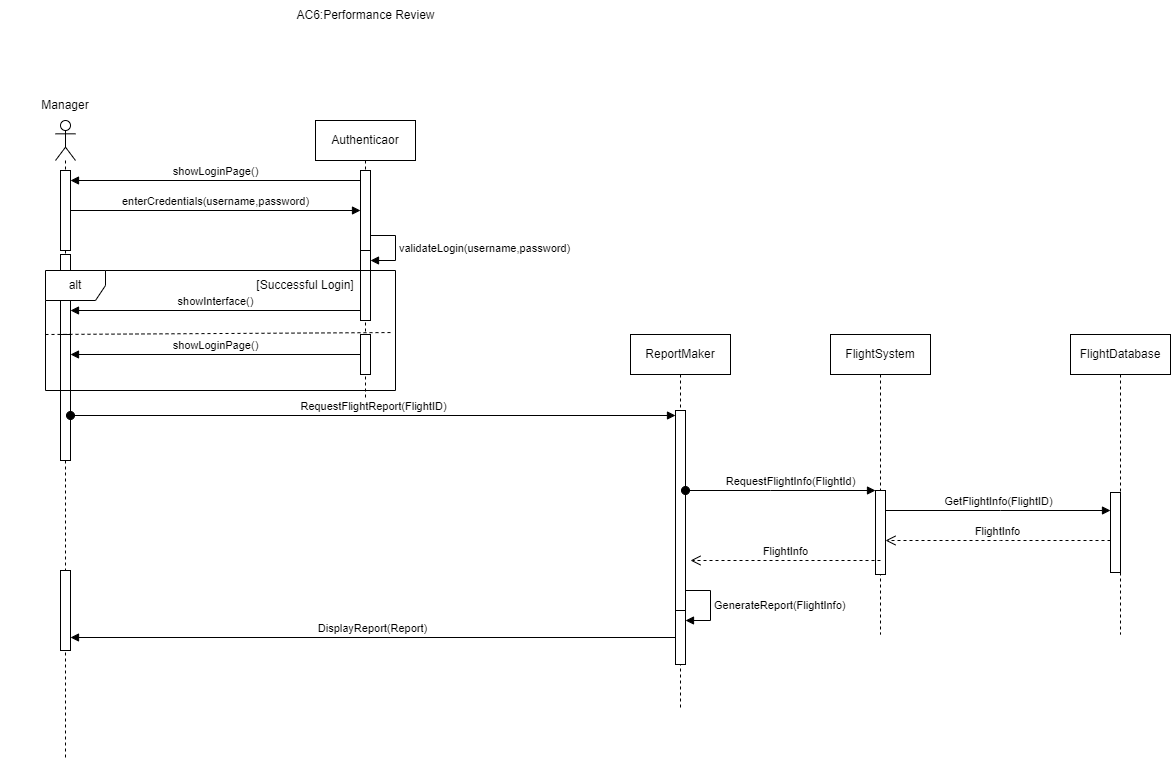

The diagram above was exported from draw.io. Its source (the exported page's mxGraphModel, read from the mxfile embedded in the PNG):
<mxGraphModel dx="1434" dy="772" grid="1" gridSize="10" guides="1" tooltips="1" connect="1" arrows="1" fold="1" page="1" pageScale="1" pageWidth="850" pageHeight="1100" math="0" shadow="0">
  <root>
    <mxCell id="0" />
    <mxCell id="1" parent="0" />
    <mxCell id="IHqRIaruEt53ZUXL7vur-1" value="" style="shape=umlLifeline;perimeter=lifelinePerimeter;whiteSpace=wrap;html=1;container=1;dropTarget=0;collapsible=0;recursiveResize=0;outlineConnect=0;portConstraint=eastwest;newEdgeStyle={&quot;curved&quot;:0,&quot;rounded&quot;:0};participant=umlActor;" vertex="1" parent="1">
      <mxGeometry x="345" y="250" width="20" height="640" as="geometry" />
    </mxCell>
    <mxCell id="IHqRIaruEt53ZUXL7vur-2" value="" style="html=1;points=[[0,0,0,0,5],[0,1,0,0,-5],[1,0,0,0,5],[1,1,0,0,-5]];perimeter=orthogonalPerimeter;outlineConnect=0;targetShapes=umlLifeline;portConstraint=eastwest;newEdgeStyle={&quot;curved&quot;:0,&quot;rounded&quot;:0};" vertex="1" parent="IHqRIaruEt53ZUXL7vur-1">
      <mxGeometry x="5" y="50" width="10" height="80" as="geometry" />
    </mxCell>
    <mxCell id="IHqRIaruEt53ZUXL7vur-3" value="" style="html=1;points=[[0,0,0,0,5],[0,1,0,0,-5],[1,0,0,0,5],[1,1,0,0,-5]];perimeter=orthogonalPerimeter;outlineConnect=0;targetShapes=umlLifeline;portConstraint=eastwest;newEdgeStyle={&quot;curved&quot;:0,&quot;rounded&quot;:0};" vertex="1" parent="IHqRIaruEt53ZUXL7vur-1">
      <mxGeometry x="5" y="134" width="10" height="80" as="geometry" />
    </mxCell>
    <mxCell id="IHqRIaruEt53ZUXL7vur-4" value="" style="html=1;points=[[0,0,0,0,5],[0,1,0,0,-5],[1,0,0,0,5],[1,1,0,0,-5]];perimeter=orthogonalPerimeter;outlineConnect=0;targetShapes=umlLifeline;portConstraint=eastwest;newEdgeStyle={&quot;curved&quot;:0,&quot;rounded&quot;:0};" vertex="1" parent="IHqRIaruEt53ZUXL7vur-1">
      <mxGeometry x="5" y="214" width="10" height="126" as="geometry" />
    </mxCell>
    <mxCell id="IHqRIaruEt53ZUXL7vur-38" value="" style="html=1;points=[[0,0,0,0,5],[0,1,0,0,-5],[1,0,0,0,5],[1,1,0,0,-5]];perimeter=orthogonalPerimeter;outlineConnect=0;targetShapes=umlLifeline;portConstraint=eastwest;newEdgeStyle={&quot;curved&quot;:0,&quot;rounded&quot;:0};" vertex="1" parent="IHqRIaruEt53ZUXL7vur-1">
      <mxGeometry x="5" y="450" width="10" height="80" as="geometry" />
    </mxCell>
    <mxCell id="IHqRIaruEt53ZUXL7vur-5" value="Authenticaor" style="shape=umlLifeline;perimeter=lifelinePerimeter;whiteSpace=wrap;html=1;container=1;dropTarget=0;collapsible=0;recursiveResize=0;outlineConnect=0;portConstraint=eastwest;newEdgeStyle={&quot;curved&quot;:0,&quot;rounded&quot;:0};" vertex="1" parent="1">
      <mxGeometry x="605" y="250" width="100" height="280" as="geometry" />
    </mxCell>
    <mxCell id="IHqRIaruEt53ZUXL7vur-6" value="" style="html=1;points=[[0,0,0,0,5],[0,1,0,0,-5],[1,0,0,0,5],[1,1,0,0,-5]];perimeter=orthogonalPerimeter;outlineConnect=0;targetShapes=umlLifeline;portConstraint=eastwest;newEdgeStyle={&quot;curved&quot;:0,&quot;rounded&quot;:0};" vertex="1" parent="IHqRIaruEt53ZUXL7vur-5">
      <mxGeometry x="45" y="50" width="10" height="80" as="geometry" />
    </mxCell>
    <mxCell id="IHqRIaruEt53ZUXL7vur-7" value="" style="html=1;points=[[0,0,0,0,5],[0,1,0,0,-5],[1,0,0,0,5],[1,1,0,0,-5]];perimeter=orthogonalPerimeter;outlineConnect=0;targetShapes=umlLifeline;portConstraint=eastwest;newEdgeStyle={&quot;curved&quot;:0,&quot;rounded&quot;:0};" vertex="1" parent="IHqRIaruEt53ZUXL7vur-5">
      <mxGeometry x="45" y="130" width="10" height="70" as="geometry" />
    </mxCell>
    <mxCell id="IHqRIaruEt53ZUXL7vur-8" value="validateLogin(username,password)" style="html=1;align=left;spacingLeft=2;endArrow=block;rounded=0;edgeStyle=orthogonalEdgeStyle;curved=0;rounded=0;" edge="1" parent="IHqRIaruEt53ZUXL7vur-5" source="IHqRIaruEt53ZUXL7vur-6" target="IHqRIaruEt53ZUXL7vur-7">
      <mxGeometry relative="1" as="geometry">
        <mxPoint x="50" y="160" as="sourcePoint" />
        <Array as="points">
          <mxPoint x="80" y="115" />
          <mxPoint x="80" y="140" />
        </Array>
      </mxGeometry>
    </mxCell>
    <mxCell id="IHqRIaruEt53ZUXL7vur-9" value="enterCredentials(username,password)" style="html=1;verticalAlign=bottom;endArrow=block;curved=0;rounded=0;" edge="1" parent="1" source="IHqRIaruEt53ZUXL7vur-2" target="IHqRIaruEt53ZUXL7vur-6">
      <mxGeometry width="80" relative="1" as="geometry">
        <mxPoint x="375" y="320" as="sourcePoint" />
        <mxPoint x="455" y="320" as="targetPoint" />
        <mxPoint as="offset" />
      </mxGeometry>
    </mxCell>
    <mxCell id="IHqRIaruEt53ZUXL7vur-10" value="showLoginPage()" style="html=1;verticalAlign=bottom;endArrow=block;curved=0;rounded=0;" edge="1" parent="1" target="IHqRIaruEt53ZUXL7vur-2">
      <mxGeometry width="80" relative="1" as="geometry">
        <mxPoint x="650" y="310" as="sourcePoint" />
        <mxPoint x="354.5" y="310" as="targetPoint" />
      </mxGeometry>
    </mxCell>
    <mxCell id="IHqRIaruEt53ZUXL7vur-11" value="alt" style="shape=umlFrame;whiteSpace=wrap;html=1;pointerEvents=0;" vertex="1" parent="1">
      <mxGeometry x="335" y="400" width="350" height="120" as="geometry" />
    </mxCell>
    <mxCell id="IHqRIaruEt53ZUXL7vur-12" value="showInterface()" style="html=1;verticalAlign=bottom;endArrow=block;curved=0;rounded=0;" edge="1" parent="1">
      <mxGeometry width="80" relative="1" as="geometry">
        <mxPoint x="650" y="440" as="sourcePoint" />
        <mxPoint x="360" y="440" as="targetPoint" />
      </mxGeometry>
    </mxCell>
    <mxCell id="IHqRIaruEt53ZUXL7vur-13" value="" style="html=1;points=[[0,0,0,0,5],[0,1,0,0,-5],[1,0,0,0,5],[1,1,0,0,-5]];perimeter=orthogonalPerimeter;outlineConnect=0;targetShapes=umlLifeline;portConstraint=eastwest;newEdgeStyle={&quot;curved&quot;:0,&quot;rounded&quot;:0};" vertex="1" parent="1">
      <mxGeometry x="650" y="464" width="10" height="40" as="geometry" />
    </mxCell>
    <mxCell id="IHqRIaruEt53ZUXL7vur-14" value="showLoginPage()" style="html=1;verticalAlign=bottom;endArrow=block;curved=0;rounded=0;" edge="1" parent="1" source="IHqRIaruEt53ZUXL7vur-13" target="IHqRIaruEt53ZUXL7vur-4">
      <mxGeometry width="80" relative="1" as="geometry">
        <mxPoint x="615" y="540" as="sourcePoint" />
        <mxPoint x="695" y="540" as="targetPoint" />
      </mxGeometry>
    </mxCell>
    <mxCell id="IHqRIaruEt53ZUXL7vur-15" value="" style="endArrow=none;dashed=1;html=1;rounded=0;entryX=0.994;entryY=0.517;entryDx=0;entryDy=0;entryPerimeter=0;" edge="1" parent="1" target="IHqRIaruEt53ZUXL7vur-11">
      <mxGeometry width="50" height="50" relative="1" as="geometry">
        <mxPoint x="335" y="464" as="sourcePoint" />
        <mxPoint x="685" y="460" as="targetPoint" />
      </mxGeometry>
    </mxCell>
    <mxCell id="IHqRIaruEt53ZUXL7vur-16" value="[Successful Login]" style="text;html=1;align=center;verticalAlign=middle;whiteSpace=wrap;rounded=0;" vertex="1" parent="1">
      <mxGeometry x="540" y="400" width="110" height="30" as="geometry" />
    </mxCell>
    <mxCell id="IHqRIaruEt53ZUXL7vur-17" value="Manager" style="text;html=1;align=center;verticalAlign=middle;whiteSpace=wrap;rounded=0;" vertex="1" parent="1">
      <mxGeometry x="290" y="220" width="130" height="30" as="geometry" />
    </mxCell>
    <mxCell id="IHqRIaruEt53ZUXL7vur-18" value="AC6:Performance Review" style="text;html=1;align=center;verticalAlign=middle;whiteSpace=wrap;rounded=0;" vertex="1" parent="1">
      <mxGeometry x="567.5" y="130" width="175" height="30" as="geometry" />
    </mxCell>
    <mxCell id="IHqRIaruEt53ZUXL7vur-19" value="ReportMaker" style="shape=umlLifeline;perimeter=lifelinePerimeter;whiteSpace=wrap;html=1;container=1;dropTarget=0;collapsible=0;recursiveResize=0;outlineConnect=0;portConstraint=eastwest;newEdgeStyle={&quot;curved&quot;:0,&quot;rounded&quot;:0};" vertex="1" parent="1">
      <mxGeometry x="920" y="464" width="100" height="376" as="geometry" />
    </mxCell>
    <mxCell id="IHqRIaruEt53ZUXL7vur-22" value="" style="html=1;points=[[0,0,0,0,5],[0,1,0,0,-5],[1,0,0,0,5],[1,1,0,0,-5]];perimeter=orthogonalPerimeter;outlineConnect=0;targetShapes=umlLifeline;portConstraint=eastwest;newEdgeStyle={&quot;curved&quot;:0,&quot;rounded&quot;:0};" vertex="1" parent="IHqRIaruEt53ZUXL7vur-19">
      <mxGeometry x="45" y="76" width="10" height="204" as="geometry" />
    </mxCell>
    <mxCell id="IHqRIaruEt53ZUXL7vur-34" value="" style="html=1;points=[[0,0,0,0,5],[0,1,0,0,-5],[1,0,0,0,5],[1,1,0,0,-5]];perimeter=orthogonalPerimeter;outlineConnect=0;targetShapes=umlLifeline;portConstraint=eastwest;newEdgeStyle={&quot;curved&quot;:0,&quot;rounded&quot;:0};" vertex="1" parent="IHqRIaruEt53ZUXL7vur-19">
      <mxGeometry x="45" y="276" width="10" height="54" as="geometry" />
    </mxCell>
    <mxCell id="IHqRIaruEt53ZUXL7vur-35" value="GenerateReport(FlightInfo)" style="html=1;align=left;spacingLeft=2;endArrow=block;rounded=0;edgeStyle=orthogonalEdgeStyle;curved=0;rounded=0;" edge="1" target="IHqRIaruEt53ZUXL7vur-34" parent="IHqRIaruEt53ZUXL7vur-19" source="IHqRIaruEt53ZUXL7vur-22">
      <mxGeometry relative="1" as="geometry">
        <mxPoint x="50" y="256" as="sourcePoint" />
        <Array as="points">
          <mxPoint x="80" y="256" />
          <mxPoint x="80" y="286" />
        </Array>
      </mxGeometry>
    </mxCell>
    <mxCell id="IHqRIaruEt53ZUXL7vur-20" value="FlightSystem" style="shape=umlLifeline;perimeter=lifelinePerimeter;whiteSpace=wrap;html=1;container=1;dropTarget=0;collapsible=0;recursiveResize=0;outlineConnect=0;portConstraint=eastwest;newEdgeStyle={&quot;curved&quot;:0,&quot;rounded&quot;:0};" vertex="1" parent="1">
      <mxGeometry x="1120" y="464" width="100" height="300" as="geometry" />
    </mxCell>
    <mxCell id="IHqRIaruEt53ZUXL7vur-25" value="" style="html=1;points=[[0,0,0,0,5],[0,1,0,0,-5],[1,0,0,0,5],[1,1,0,0,-5]];perimeter=orthogonalPerimeter;outlineConnect=0;targetShapes=umlLifeline;portConstraint=eastwest;newEdgeStyle={&quot;curved&quot;:0,&quot;rounded&quot;:0};" vertex="1" parent="IHqRIaruEt53ZUXL7vur-20">
      <mxGeometry x="45" y="156" width="10" height="84" as="geometry" />
    </mxCell>
    <mxCell id="IHqRIaruEt53ZUXL7vur-21" value="FlightDatabase" style="shape=umlLifeline;perimeter=lifelinePerimeter;whiteSpace=wrap;html=1;container=1;dropTarget=0;collapsible=0;recursiveResize=0;outlineConnect=0;portConstraint=eastwest;newEdgeStyle={&quot;curved&quot;:0,&quot;rounded&quot;:0};" vertex="1" parent="1">
      <mxGeometry x="1360" y="464" width="100" height="300" as="geometry" />
    </mxCell>
    <mxCell id="IHqRIaruEt53ZUXL7vur-26" value="" style="html=1;points=[[0,0,0,0,5],[0,1,0,0,-5],[1,0,0,0,5],[1,1,0,0,-5]];perimeter=orthogonalPerimeter;outlineConnect=0;targetShapes=umlLifeline;portConstraint=eastwest;newEdgeStyle={&quot;curved&quot;:0,&quot;rounded&quot;:0};" vertex="1" parent="IHqRIaruEt53ZUXL7vur-21">
      <mxGeometry x="40" y="158" width="10" height="80" as="geometry" />
    </mxCell>
    <mxCell id="IHqRIaruEt53ZUXL7vur-23" value="RequestFlightReport(FlightID)" style="html=1;verticalAlign=bottom;startArrow=oval;endArrow=block;startSize=8;curved=0;rounded=0;entryX=0;entryY=0;entryDx=0;entryDy=5;" edge="1" target="IHqRIaruEt53ZUXL7vur-22" parent="1" source="IHqRIaruEt53ZUXL7vur-4">
      <mxGeometry relative="1" as="geometry">
        <mxPoint x="850" y="545" as="sourcePoint" />
      </mxGeometry>
    </mxCell>
    <mxCell id="IHqRIaruEt53ZUXL7vur-24" value="RequestFlightInfo(FlightId)" style="html=1;verticalAlign=bottom;startArrow=oval;startFill=1;endArrow=block;startSize=8;curved=0;rounded=0;" edge="1" parent="1" source="IHqRIaruEt53ZUXL7vur-22" target="IHqRIaruEt53ZUXL7vur-25">
      <mxGeometry x="0.1053" width="60" relative="1" as="geometry">
        <mxPoint x="1100" y="600" as="sourcePoint" />
        <mxPoint x="1050" y="640" as="targetPoint" />
        <Array as="points">
          <mxPoint x="1060" y="620" />
        </Array>
        <mxPoint as="offset" />
      </mxGeometry>
    </mxCell>
    <mxCell id="IHqRIaruEt53ZUXL7vur-27" value="GetFlightInfo(FlightID)" style="html=1;verticalAlign=bottom;endArrow=block;curved=0;rounded=0;" edge="1" target="IHqRIaruEt53ZUXL7vur-26" parent="1" source="IHqRIaruEt53ZUXL7vur-25">
      <mxGeometry relative="1" as="geometry">
        <mxPoint x="1275" y="627" as="sourcePoint" />
        <Array as="points">
          <mxPoint x="1290" y="640" />
        </Array>
      </mxGeometry>
    </mxCell>
    <mxCell id="IHqRIaruEt53ZUXL7vur-28" value="FlightInfo" style="html=1;verticalAlign=bottom;endArrow=open;dashed=1;endSize=8;curved=0;rounded=0;" edge="1" source="IHqRIaruEt53ZUXL7vur-26" parent="1" target="IHqRIaruEt53ZUXL7vur-25">
      <mxGeometry relative="1" as="geometry">
        <mxPoint x="1330" y="697" as="targetPoint" />
        <Array as="points">
          <mxPoint x="1290" y="670" />
        </Array>
      </mxGeometry>
    </mxCell>
    <mxCell id="IHqRIaruEt53ZUXL7vur-33" value="FlightInfo" style="html=1;verticalAlign=bottom;endArrow=open;dashed=1;endSize=8;curved=0;rounded=0;" edge="1" parent="1">
      <mxGeometry relative="1" as="geometry">
        <mxPoint x="1170" y="690" as="sourcePoint" />
        <mxPoint x="980" y="690" as="targetPoint" />
      </mxGeometry>
    </mxCell>
    <mxCell id="IHqRIaruEt53ZUXL7vur-37" value="DisplayReport(Report)" style="html=1;verticalAlign=bottom;endArrow=block;curved=0;rounded=0;" edge="1" parent="1" source="IHqRIaruEt53ZUXL7vur-34" target="IHqRIaruEt53ZUXL7vur-38">
      <mxGeometry width="80" relative="1" as="geometry">
        <mxPoint x="800" y="800" as="sourcePoint" />
        <mxPoint x="370" y="740" as="targetPoint" />
      </mxGeometry>
    </mxCell>
  </root>
</mxGraphModel>